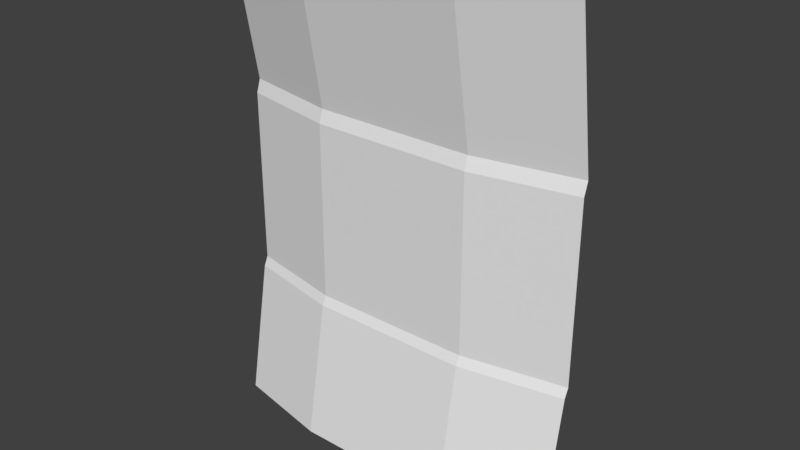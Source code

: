 # Source: ArmorBack.blend  (saved by Blender 2.78.0; exported with 4.5.12 LTS)
import bpy
from mathutils import Matrix  # noqa: F401  (used for matrix-valued properties, if any)

bpy.ops.wm.read_factory_settings(use_empty=True)
scene = bpy.context.scene
scene.name = 'Scene'

# ---- collections
col_collection_1 = bpy.data.collections.new('Collection 1'); scene.collection.children.link(col_collection_1)

# ---- world
world_world = bpy.data.worlds.new('World'); scene.world = world_world
world_world.color = (0.05088, 0.05088, 0.05088)
world_world.use_sun_shadow = False
world_world.sun_shadow_jitter_overblur = 0.0
world_world.cycles.sampling_method = 'MANUAL'

# ---- meshes
me_cylinder = bpy.data.meshes.new('Cylinder')
me_cylinder.from_pydata([(0.0, 0.2921, 0.8665), (0.0, -0.05018, 1.665), (0.7818, 0.1477, 0.8665), (0.7818, -0.1945, 1.665), (0.9749, -0.1766, 0.8665), (0.9749, -0.5189, 1.665), (0.4339, -0.4367, 0.8665), (0.4339, -0.779, 1.665), (-0.4339, -0.4367, 0.8665), (-0.4339, -0.779, 1.665), (-0.9749, -0.1766, 0.8665), (-0.9749, -0.5189, 1.665), (-0.7818, 0.1477, 0.8665), (-0.7818, -0.1945, 1.665), (-4.182e-09, 0.2358, 0.7965), (0.7818, 0.09141, 0.7965), (0.9749, -0.2329, 0.7965), (0.4339, -0.493, 0.7965), (-0.4339, -0.493, 0.7965), (-0.9749, -0.2329, 0.7965), (-0.7818, 0.09141, 0.7965), (-4.182e-09, 0.2358, -0.1616), (0.7818, 0.09141, -0.1616), (0.9749, -0.2329, -0.1616), (0.4339, -0.493, -0.1616), (-0.4339, -0.493, -0.1616), (-0.9749, -0.2329, -0.1616), (-0.7818, 0.09141, -0.1616), (-4.182e-09, 0.1781, -0.2121), (0.7818, 0.03379, -0.2121), (0.9749, -0.2906, -0.2121), (0.4339, -0.5507, -0.2121), (-0.4339, -0.5507, -0.2121), (-0.9749, -0.2906, -0.2121), (-0.7818, 0.03379, -0.2121), (-4.682e-09, -0.1424, -0.9463), (0.7818, -0.2867, -0.9463), (0.9749, -0.6111, -0.9463), (0.4339, -0.8712, -0.9463), (-0.4339, -0.8712, -0.9463), (-0.9749, -0.6111, -0.9463), (-0.7818, -0.2867, -0.9463)], [], [(0, 1, 3, 2), (2, 3, 5, 4), (4, 5, 7, 6), (6, 7, 9, 8), (8, 9, 11, 10), (3, 1, 13, 11, 9, 7, 5), (10, 11, 13, 12), (12, 13, 1, 0), (4, 6, 17, 16), (20, 14, 21, 27), (10, 12, 20, 19), (6, 8, 18, 17), (12, 0, 14, 20), (2, 4, 16, 15), (8, 10, 19, 18), (0, 2, 15, 14), (26, 27, 34, 33), (18, 19, 26, 25), (16, 17, 24, 23), (14, 15, 22, 21), (19, 20, 27, 26), (17, 18, 25, 24), (15, 16, 23, 22), (30, 31, 38, 37), (24, 25, 32, 31), (22, 23, 30, 29), (27, 21, 28, 34), (25, 26, 33, 32), (23, 24, 31, 30), (21, 22, 29, 28), (35, 36, 37, 38, 39, 40, 41), (28, 29, 36, 35), (33, 34, 41, 40), (31, 32, 39, 38), (29, 30, 37, 36), (34, 28, 35, 41), (32, 33, 40, 39)])
me_cylinder.use_remesh_preserve_volume = False
me_cylinder.use_remesh_preserve_attributes = False
me_cylinder.use_mirror_vertex_groups = False
me_cylinder.update()

# ---- objects
ob_cylinder = bpy.data.objects.new('Cylinder', me_cylinder)

# ---- transforms, parenting, visibility, modifiers, constraints
ob_cylinder.location = (0.0, 0.0, 0.0)
ob_cylinder.scale = (1.0, 0.4074, 1.0)
ob_cylinder.lineart.crease_threshold = 0.0

# ---- collection membership
col_collection_1.objects.link(ob_cylinder)

# ---- scene / render settings (as saved in the file)
scene.frame_start = 1; scene.frame_end = 250; scene.frame_set(1)
scene.render.engine = 'BLENDER_EEVEE_NEXT'
scene.render.resolution_percentage = 50
scene.render.dither_intensity = 0.0
scene.cycles.use_denoising = False
scene.cycles.samples = 128
scene.cycles.sampling_pattern = 'TABULATED_SOBOL'
scene.cycles.light_sampling_threshold = 0.0
scene.cycles.use_adaptive_sampling = False
scene.cycles.use_light_tree = False
scene.cycles.blur_glossy = 0.0
scene.cycles.sample_clamp_indirect = 0.0
scene.view_settings.view_transform = 'Standard'
bpy.context.view_layer.update()

# ---- added for rendering (the .blend has no active camera and no usable light): camera, sun
cam_auto = bpy.data.cameras.new('AutoCamera')
cam_auto.lens = 50.0
cam_auto.sensor_width = 36.0
cam_auto.clip_end = 1000.0
ob_auto_camera = bpy.data.objects.new('AutoCamera', cam_auto)
scene.collection.objects.link(ob_auto_camera)
ob_auto_camera.location = (3.047, -3.77436, 2.79693)
ob_auto_camera.rotation_euler = (1.09748, -7.21219e-08, 0.694738)
scene.camera = ob_auto_camera
light_auto_sun = bpy.data.lights.new('AutoSun', 'SUN')
light_auto_sun.energy = 3.0
light_auto_sun.angle = 0.0523599
ob_auto_sun = bpy.data.objects.new('AutoSun', light_auto_sun)
scene.collection.objects.link(ob_auto_sun)
ob_auto_sun.rotation_euler = (0.872665, 0.174533, 0.523599)
bpy.context.view_layer.update()
